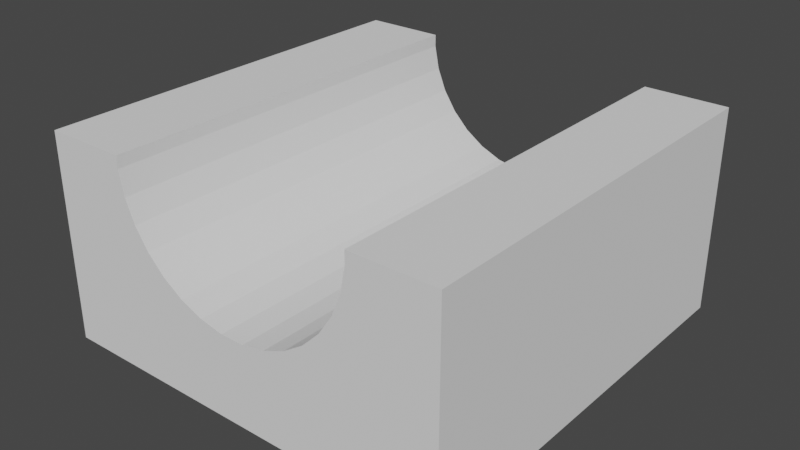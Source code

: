 # Source: 5.blend  (saved by Blender 2.82.7; exported with 4.5.12 LTS)
import bpy
from mathutils import Matrix  # noqa: F401  (used for matrix-valued properties, if any)

bpy.ops.wm.read_factory_settings(use_empty=True)
scene = bpy.context.scene
scene.name = 'Scene'

# ---- collections
col_collection = bpy.data.collections.new('Collection'); scene.collection.children.link(col_collection)

# ---- world
world_world = bpy.data.worlds.new('World'); scene.world = world_world
world_world.use_nodes = True; world_world.node_tree.nodes.clear()
_N = world_world.node_tree.nodes; _L = world_world.node_tree.links
n0 = _N.new('ShaderNodeOutputWorld'); n0.name = 'World Output'; n0.location = (300, 300)
n1 = _N.new('ShaderNodeBackground'); n1.name = 'Background'; n1.location = (10, 300)
n1.inputs[0].default_value = (0.05088, 0.05088, 0.05088, 1.0)
_L.new(n1.outputs[0], n0.inputs[0])
n0.is_active_output = True
world_world.color = (0.05088, 0.05088, 0.05088)
world_world.use_sun_shadow = False
world_world.sun_shadow_jitter_overblur = 0.0

# ---- meshes
me_cube_001 = bpy.data.meshes.new('Cube.001')
me_cube_001.from_pydata([(-1.0, -1.0, -1.0), (-1.0, -1.0, 1.0), (-1.0, 1.0, -1.0), (-1.0, 1.0, 1.0), (1.0, -1.0, -1.0), (1.0, -1.0, 1.0), (1.0, 1.0, -1.0), (1.0, 1.0, 1.0), (-0.5293, 1.0, 0.4347), (-0.5293, -1.0, 0.4347), (-0.5742, 1.0, 0.6521), (-0.5742, -1.0, 0.6521), (-0.3808, 1.0, 0.07265), (-0.3808, -1.0, 0.07266), (0.5291, 1.0, 0.434), (0.5291, -1.0, 0.434), (0.5741, 1.0, 0.6513), (0.5741, -1.0, 0.6513), (-0.283, 1.0, -0.05811), (-0.283, -1.0, -0.05811), (0.5971, 1.0, 0.882), (0.5971, -1.0, 0.882), (0.174, 1.0, -0.1485), (0.174, -1.0, -0.1485), (0.4637, 1.0, 0.2384), (0.4637, -1.0, 0.2384), (0.2827, 1.0, -0.0585), (0.2827, -1.0, -0.0585), (0.0586, 1.0, -0.1943), (0.0586, -1.0, -0.1943), (0.5971, 1.0, 1.0), (-0.5971, 1.0, 0.8828), (-0.5971, -1.0, 0.8828), (-0.05902, 1.0, -0.1942), (-0.05902, -1.0, -0.1942), (-0.4639, 1.0, 0.2391), (-0.4639, -1.0, 0.2391), (-0.1744, 1.0, -0.1482), (-0.1744, -1.0, -0.1482), (0.5971, -1.0, 1.0), (0.3805, 1.0, 0.07212), (0.3805, -1.0, 0.07212), (-0.5971, 1.0, 1.0), (-0.5971, -1.0, 1.0)], [], [(0, 1, 3, 2), (2, 3, 42, 31, 10, 8, 35, 12, 18, 37, 33, 28, 22, 26, 40, 24, 14, 16, 20, 30, 7, 6), (6, 7, 5, 4), (4, 5, 39, 21, 17, 15, 25, 41, 27, 23, 29, 34, 38, 19, 13, 36, 9, 11, 32, 43, 1, 0), (2, 6, 4, 0), (7, 30, 39, 5), (34, 33, 37, 38), (29, 28, 33, 34), (36, 35, 8, 9), (38, 37, 18, 19), (13, 12, 35, 36), (23, 22, 28, 29), (41, 40, 26, 27), (27, 26, 22, 23), (20, 21, 39, 30), (43, 42, 3, 1), (25, 24, 40, 41), (21, 20, 16, 17), (11, 10, 31, 32), (32, 31, 42, 43), (17, 16, 14, 15), (9, 8, 10, 11), (15, 14, 24, 25), (19, 18, 12, 13)])
_uv = me_cube_001.uv_layers.new(name='UVMap')
_uv.uv.foreach_set('vector', [0.375, 0.0, 0.625, 0.0, 0.625, 0.25, 0.375, 0.25, 0.375, 0.25, 0.625, 0.25, 0.625, 0.3004, 0.6103, 0.3004, 0.5815, 0.3032, 0.5543, 0.3088, 0.5299, 0.317, 0.5091, 0.3274, 0.4927, 0.3396, 0.4815, 0.3532, 0.4757, 0.3676, 0.4757, 0.3823, 0.4814, 0.3967, 0.4927, 0.4103, 0.509, 0.4226, 0.5298, 0.433, 0.5542, 0.4411, 0.5814, 0.4468, 0.6102, 0.4496, 0.625, 0.4496, 0.625, 0.5, 0.375, 0.5, 0.375, 0.5, 0.625, 0.5, 0.625, 0.75, 0.375, 0.75, 0.375, 0.75, 0.625, 0.75, 0.625, 0.8004, 0.6102, 0.8004, 0.5814, 0.8032, 0.5542, 0.8089, 0.5298, 0.817, 0.509, 0.8274, 0.4927, 0.8397, 0.4814, 0.8533, 0.4757, 0.8677, 0.4757, 0.8824, 0.4815, 0.8968, 0.4927, 0.9104, 0.5091, 0.9226, 0.5299, 0.933, 0.5543, 0.9412, 0.5815, 0.9468, 0.6103, 0.9496, 0.625, 0.9496, 0.625, 1.0, 0.375, 1.0, 0.125, 0.5, 0.375, 0.5, 0.375, 0.75, 0.125, 0.75, 0.625, 0.5, 0.6754, 0.5, 0.6754, 0.75, 0.625, 0.75, 0.7812, 0.5417, 0.7812, 0.9583, 0.8125, 0.9583, 0.8125, 0.5417, 0.75, 0.5417, 0.75, 0.9583, 0.7812, 0.9583, 0.7812, 0.5417, 0.9062, 0.5417, 0.9062, 0.9583, 0.9375, 0.9583, 0.9375, 0.5417, 0.8125, 0.5417, 0.8125, 0.9583, 0.8437, 0.9583, 0.8438, 0.5417, 0.875, 0.5417, 0.875, 0.9583, 0.9062, 0.9583, 0.9062, 0.5417, 0.7188, 0.5417, 0.7188, 0.9583, 0.75, 0.9583, 0.75, 0.5417, 0.6562, 0.5417, 0.6562, 0.9583, 0.6875, 0.9583, 0.6875, 0.5417, 0.6875, 0.5417, 0.6875, 0.9583, 0.7188, 0.9583, 0.7188, 0.5417, 0.5312, 0.9583, 0.5312, 0.5417, 0.5156, 0.5417, 0.5156, 0.9583, 0.8246, 0.75, 0.8246, 0.5, 0.875, 0.5, 0.875, 0.75, 0.625, 0.5417, 0.625, 0.9583, 0.6562, 0.9583, 0.6562, 0.5417, 0.5312, 0.5417, 0.5312, 0.9583, 0.5625, 0.9583, 0.5625, 0.5417, 0.9688, 0.5417, 0.9688, 0.9583, 1.0, 0.9583, 1.0, 0.5417, 0.0, 0.5417, 0.0, 0.9583, 0.01557, 0.9583, 0.01557, 0.5417, 0.5625, 0.5417, 0.5625, 0.9583, 0.5938, 0.9583, 0.5938, 0.5417, 0.9375, 0.5417, 0.9375, 0.9583, 0.9688, 0.9583, 0.9688, 0.5417, 0.5938, 0.5417, 0.5938, 0.9583, 0.625, 0.9583, 0.625, 0.5417, 0.8438, 0.5417, 0.8437, 0.9583, 0.875, 0.9583, 0.875, 0.5417])
me_cube_001.use_remesh_fix_poles = True
me_cube_001.use_remesh_preserve_attributes = False
me_cube_001.use_mirror_vertex_groups = False
me_cube_001.update()

# ---- objects
ob_cube = bpy.data.objects.new('Cube', me_cube_001)

# ---- transforms, parenting, visibility, modifiers, constraints
ob_cube.location = (0.0, 0.0, 0.0)
ob_cube.scale = (0.5, 0.5, 0.25)
ob_cube.lineart.crease_threshold = 0.0

# ---- collection membership
col_collection.objects.link(ob_cube)

# ---- scene / render settings (as saved in the file)
scene.frame_start = 1; scene.frame_end = 250; scene.frame_set(0)
scene.render.engine = 'BLENDER_EEVEE_NEXT'
scene.cycles.use_denoising = False
scene.cycles.samples = 128
scene.cycles.sampling_pattern = 'TABULATED_SOBOL'
scene.cycles.use_adaptive_sampling = False
scene.cycles.use_light_tree = False
scene.view_settings.view_transform = 'Filmic'
bpy.context.view_layer.update()

# ---- added for rendering (the .blend has no active camera and no usable light): camera, sun
cam_auto = bpy.data.cameras.new('AutoCamera')
cam_auto.lens = 50.0
cam_auto.sensor_width = 36.0
cam_auto.clip_end = 1000.0
ob_auto_camera = bpy.data.objects.new('AutoCamera', cam_auto)
scene.collection.objects.link(ob_auto_camera)
ob_auto_camera.location = (1.38784, -1.6654, 1.11027)
ob_auto_camera.rotation_euler = (1.09748, -7.21219e-08, 0.694738)
scene.camera = ob_auto_camera
light_auto_sun = bpy.data.lights.new('AutoSun', 'SUN')
light_auto_sun.energy = 3.0
light_auto_sun.angle = 0.0523599
ob_auto_sun = bpy.data.objects.new('AutoSun', light_auto_sun)
scene.collection.objects.link(ob_auto_sun)
ob_auto_sun.rotation_euler = (0.872665, 0.174533, 0.523599)
bpy.context.view_layer.update()
